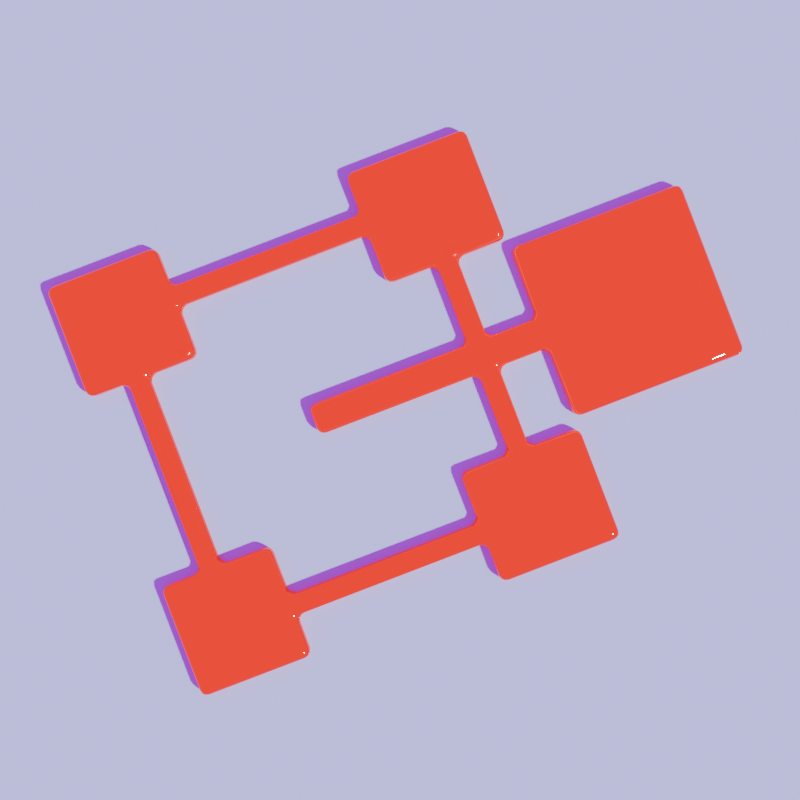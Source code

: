 # Source: icon.blend  (saved by Blender 4.1.24; exported with 4.5.12 LTS)
import bpy
from mathutils import Matrix  # noqa: F401  (used for matrix-valued properties, if any)

bpy.ops.wm.read_factory_settings(use_empty=True)
scene = bpy.context.scene
scene.name = 'Scene'

# ---- collections
col_collection = bpy.data.collections.new('Collection'); scene.collection.children.link(col_collection)

# ---- images (referenced by path relative to the original .blend; pixels are not part of the script)
import os
ASSET_DIR = os.environ.get("B2B_ASSET_DIR", "")  # directory of the original .blend (textures are referenced by path, not embedded)
HERE = os.path.dirname(os.path.abspath(__file__))  # packed textures are extracted next to this script under _unpacked/

def load_image(name, relpath, width, height, colorspace="sRGB"):
    """Load a texture the original file referenced (path relative to the .blend, or extracted next to this script)."""
    p = next((c for c in (os.path.join(HERE, relpath), os.path.join(ASSET_DIR, relpath)) if relpath and os.path.exists(c)), "")
    if p:
        img = bpy.data.images.load(p, check_existing=True)
        img.name = name
    else:  # same state as the original file: an image datablock whose file is absent (Cycles renders it pink)
        img = bpy.data.images.new(name, width, height)
        img.source = "FILE"
        img.filepath = "//" + (relpath or name)
    img.colorspace_settings.name = colorspace
    return img
img_small_empty_room_3_1k_hdr = load_image('small_empty_room_3_1k.hdr', 'small_empty_room_3_1k.hdr', 1024, 1024, 'Linear Rec.709')

# ---- materials (node trees are filled in below, after node groups)
mat_floor = bpy.data.materials.new('Floor')
mat_floor.use_transparent_shadow = False
mat_red_light = bpy.data.materials.new('Red Light')
mat_red_light.use_transparent_shadow = False

# ---- material node trees
mat_floor.use_nodes = True; mat_floor.node_tree.nodes.clear()
_N = mat_floor.node_tree.nodes; _L = mat_floor.node_tree.links
n0 = _N.new('ShaderNodeBsdfPrincipled'); n0.name = 'Principled BSDF'; n0.location = (10, 300)
n0.inputs[0].default_value = (0.4377, 0.9658, 1.0, 1.0)
n0.inputs[1].default_value = 0.3545
n0.inputs[2].default_value = 0.0
n1 = _N.new('ShaderNodeOutputMaterial'); n1.name = 'Material Output'; n1.location = (300, 300)
_L.new(n0.outputs[0], n1.inputs[0])
n1.is_active_output = True
mat_red_light.use_nodes = True; mat_red_light.node_tree.nodes.clear()
_N = mat_red_light.node_tree.nodes; _L = mat_red_light.node_tree.links
n0 = _N.new('ShaderNodeBsdfPrincipled'); n0.name = 'Principled BSDF'; n0.location = (10, 300)
n0.inputs[0].default_value = (1.0, 0.0, 0.0, 1.0)
n0.inputs[1].default_value = 1.0
n0.inputs[2].default_value = 0.0
n0.inputs[27].default_value = (1.0, 0.0, 0.0, 1.0)
n0.inputs[28].default_value = 0.2
n1 = _N.new('ShaderNodeOutputMaterial'); n1.name = 'Material Output'; n1.location = (300, 300)
_L.new(n0.outputs[0], n1.inputs[0])
n1.is_active_output = True

# ---- world
world_world = bpy.data.worlds.new('World'); scene.world = world_world
world_world.use_nodes = True; world_world.node_tree.nodes.clear()
_N = world_world.node_tree.nodes; _L = world_world.node_tree.links
n0 = _N.new('ShaderNodeOutputWorld'); n0.name = 'World Output'; n0.location = (300, 300)
n1 = _N.new('ShaderNodeBackground'); n1.name = 'Background'; n1.location = (10, 300)
n1.inputs[1].default_value = 0.5
n2 = _N.new('ShaderNodeTexEnvironment'); n2.name = 'Environment Texture'; n2.location = (-280, 260)
n2.image = img_small_empty_room_3_1k_hdr
n3 = _N.new('ShaderNodeMapping'); n3.name = 'Mapping'; n3.location = (-460, 220)
n3.inputs[2].default_value = (4.545, 1.571, 0.0)
n4 = _N.new('ShaderNodeTexCoord'); n4.name = 'Texture Coordinate'; n4.location = (-640, 220)
_L.new(n1.outputs[0], n0.inputs[0])
_L.new(n2.outputs[0], n1.inputs[0])
_L.new(n3.outputs[0], n2.inputs[0])
_L.new(n4.outputs[0], n3.inputs[0])
n0.is_active_output = True
world_world.color = (0.05088, 0.05088, 0.05088)
world_world.use_sun_shadow = False
world_world.sun_shadow_jitter_overblur = 0.0

# ---- cameras
cam_camera = bpy.data.cameras.new('Camera')
cam_camera.clip_end = 100.0
cam_camera.ortho_scale = 7.314

# ---- meshes
me_plane = bpy.data.meshes.new('Plane')
me_plane.from_pydata([(-1.0, -1.0, 0.0), (1.0, -1.0, 0.0), (-1.0, 1.0, 0.0), (1.0, 1.0, 0.0)], [], [(0, 1, 3, 2)])
_uv = me_plane.uv_layers.new(name='UVMap')
_uv.uv.foreach_set('vector', [0.0, 0.0, 1.0, 0.0, 1.0, 1.0, 0.0, 1.0])
me_plane.materials.append(mat_floor)
me_plane.update()
me_curve = bpy.data.meshes.new('Curve')
me_curve.from_pydata([(-5.05, 1.629, 0.0), (-4.363, -1.63, 0.0), (-5.05, -1.63, 0.0), (-5.05, -3.518, 0.0), (-3.162, -3.518, 0.0), (-3.162, -2.831, 0.0), (0.09801, -2.831, 0.0), (0.09801, -3.518, 0.0), (2.157, -3.518, 0.0), (2.157, -1.63, 0.0), (1.299, -1.63, 0.0), (1.299, -0.2579, 0.0), (2.157, -0.2579, 0.0), (2.157, -1.459, 0.0), (5.074, -1.459, 0.0), (5.074, 1.458, 0.0), (2.157, 1.458, 0.0), (2.157, 0.2568, 0.0), (1.299, 0.2568, 0.0), (2.157, 1.629, 0.0), (2.157, 3.516, 0.0), (0.09801, 3.516, 0.0), (0.09801, 2.83, 0.0), (-3.162, 2.83, 0.0), (-3.162, 3.516, 0.0), (-5.05, 3.516, 0.0), (0.09801, 1.629, 0.0), (0.956, 0.2568, 0.0), (-1.79, 0.2568, 0.0), (-1.79, -0.2579, 0.0), (0.956, -0.2579, 0.0), (0.956, -1.63, 0.0), (0.09801, -1.63, 0.0), (0.09801, -2.488, 0.0), (-3.162, -2.488, 0.0), (-3.162, -1.63, 0.0), (-4.02, -1.63, 0.0), (-4.02, 1.629, 0.0), (-3.162, 1.629, 0.0), (-3.162, 2.487, 0.0), (0.09801, 2.487, 0.0), (-4.363, 1.629, 0.0), (0.956, 1.629, 0.0), (1.299, 1.629, 0.0)], [], [(25, 0, 41, 37, 38, 39, 23, 24), (1, 2, 3, 4, 5, 34, 35, 36), (9, 10, 31, 32, 33, 6, 7, 8), (20, 21, 22, 40, 26, 42, 43, 19), (13, 14, 15, 16, 17, 12), (36, 37, 41, 1), (22, 23, 39, 40), (10, 11, 12, 17, 18, 43, 42, 27, 28, 29, 30, 31), (5, 6, 33, 34)])
me_curve.polygons.foreach_set('use_smooth', [True] * 9)
_k = set([(0, 25), (0, 41), (1, 2), (1, 41), (2, 3), (3, 4), (4, 5), (5, 6), (6, 7), (7, 8), (8, 9), (9, 10), (10, 11), (10, 31), (11, 12), (12, 13), (13, 14), (14, 15), (15, 16), (16, 17), (17, 18), (18, 43), (19, 20), (19, 43), (20, 21), (21, 22), (22, 23), (22, 40), (23, 24), (24, 25), (26, 40), (26, 42), (27, 28), (27, 42), (28, 29), (29, 30), (30, 31), (31, 32), (32, 33), (33, 34), (34, 35), (35, 36), (36, 37), (37, 38), (38, 39), (39, 40)])
me_curve.attributes.new('sharp_edge', 'BOOLEAN', 'EDGE').data.foreach_set('value', [ (min(e.vertices), max(e.vertices)) in _k for e in me_curve.edges])
_uv = me_curve.uv_layers.new(name='UVMap')
_uv.uv.foreach_set('vector', [0.0, 0.0, 0.0, 0.0, 0.0, 0.0, 0.0, 0.0, 0.0, 0.0, 0.0, 0.0, 0.0, 0.0, 0.0, 0.0, 0.0, 0.0, 0.0, 0.0, 0.0, 0.0, 0.0, 0.0, 0.0, 0.0, 0.0, 0.0, 0.0, 0.0, 0.0, 0.0, 0.0, 0.0, 0.0, 0.0, 0.0, 0.0, 0.0, 0.0, 0.0, 0.0, 0.0, 0.0, 0.0, 0.0, 0.0, 0.0, 0.0, 0.0, 0.0, 0.0, 0.0, 0.0, 0.0, 0.0, 0.0, 0.0, 0.0, 0.0, 0.0, 0.0, 0.0, 0.0, 0.0, 0.0, 0.0, 0.0, 0.0, 0.0, 0.0, 0.0, 0.0, 0.0, 0.0, 0.0, 0.0, 0.0, 0.0, 0.0, 0.0, 0.0, 0.0, 0.0, 0.0, 0.0, 0.0, 0.0, 0.0, 0.0, 0.0, 0.0, 0.0, 0.0, 0.0, 0.0, 0.0, 0.0, 0.0, 0.0, 0.0, 0.0, 0.0, 0.0, 0.0, 0.0, 0.0, 0.0, 0.0, 0.0, 0.0, 0.0, 0.0, 0.0, 0.0, 0.0, 0.0, 0.0, 0.0, 0.0, 0.0, 0.0, 0.0, 0.0])
me_curve.materials.append(mat_red_light)
me_curve.auto_texspace = False
me_curve.update()

# ---- objects
ob_camera = bpy.data.objects.new('Camera', cam_camera)
ob_plane = bpy.data.objects.new('Plane', me_plane)
ob_marker = bpy.data.objects.new('Marker', me_curve)

# ---- transforms, parenting, visibility, modifiers, constraints
ob_camera.location = (-0.3756, -0.1876, 17.99)
ob_camera.rotation_euler = (0.0, -0.0, -0.366)
ob_camera.lock_rotations_4d = False
ob_camera.empty_display_type = 'ARROWS'
ob_camera.color = (0.0, 0.0, 0.0, 0.0)
ob_camera.display_type = 'WIRE'
ob_camera.lineart.crease_threshold = 0.0
ob_plane.location = (0.0, 0.0, 0.0)
ob_plane.scale = (9.406, 9.406, 9.406)
ob_marker.location = (0.0, 0.0, -0.4252)
_m = ob_marker.modifiers.new('Solidify', 'SOLIDIFY')
_m.thickness = 0.67
_m.offset = 1.0
_m = ob_marker.modifiers.new('Bevel', 'BEVEL')
_m.width = 0.126
_m.width_pct = 0.126
_m.segments = 3
_m.use_clamp_overlap = False

# ---- collection membership
col_collection.objects.link(ob_camera)
col_collection.objects.link(ob_plane)
col_collection.objects.link(ob_marker)

# ---- scene / render settings (as saved in the file)
scene.camera = ob_camera
scene.frame_start = 1; scene.frame_end = 250; scene.frame_set(1)
scene.render.engine = 'BLENDER_EEVEE_NEXT'
scene.render.resolution_x = 256
scene.render.resolution_y = 256
scene.cycles.sampling_pattern = 'TABULATED_SOBOL'
scene.cycles.adaptive_threshold = 0.1
scene.eevee.ray_tracing_options.trace_max_roughness = 0.0
scene.view_settings.exposure = 1.0
bpy.context.view_layer.update()

# ---- added for rendering (the .blend has no usable light): sun
light_auto_sun = bpy.data.lights.new('AutoSun', 'SUN')
light_auto_sun.energy = 3.0
light_auto_sun.angle = 0.0523599
ob_auto_sun = bpy.data.objects.new('AutoSun', light_auto_sun)
scene.collection.objects.link(ob_auto_sun)
ob_auto_sun.rotation_euler = (0.872665, 0.174533, 0.523599)
bpy.context.view_layer.update()

